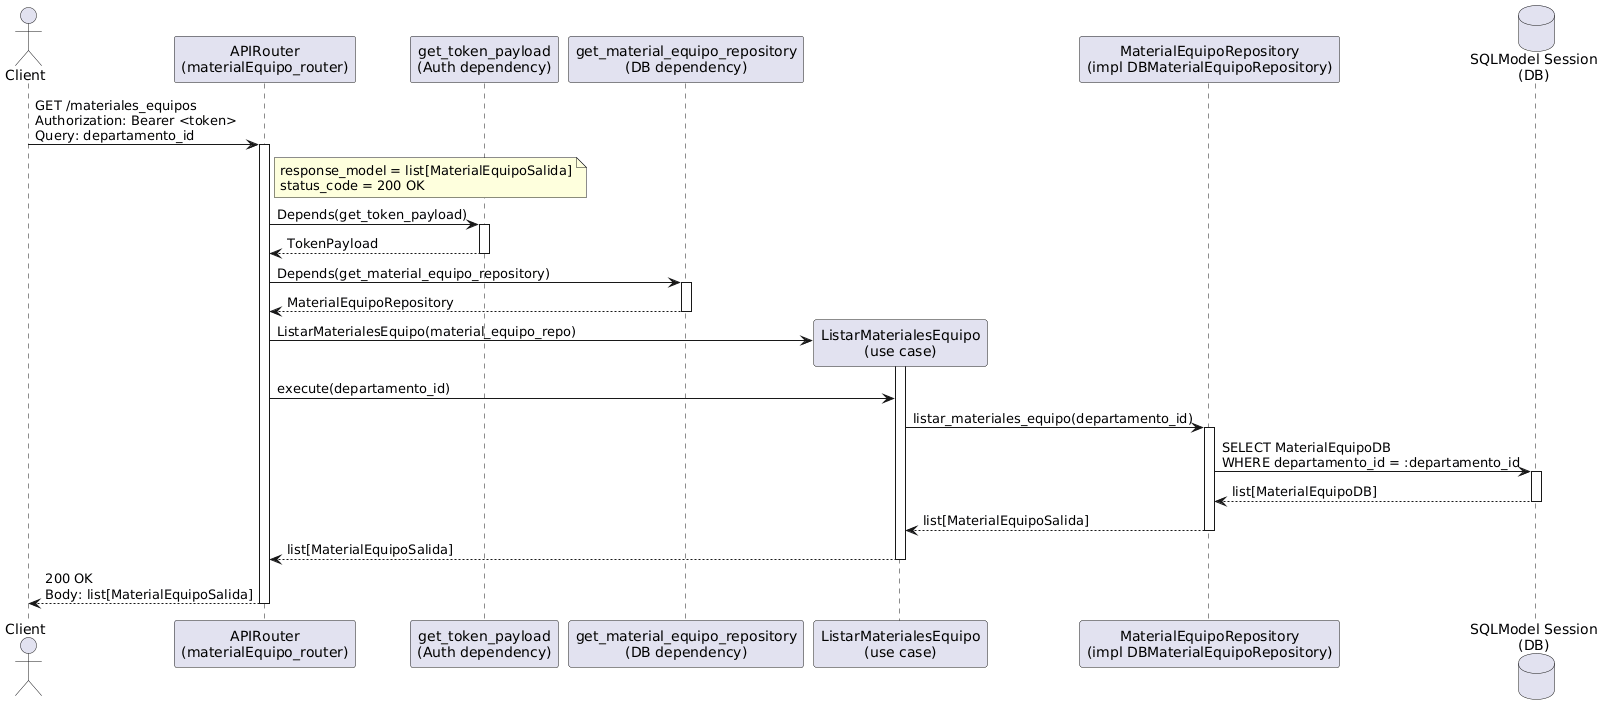

The diagram above was rendered by PlantUML. Its source (embedded in the PNG):
@startuml
actor Client
participant "APIRouter\n(materialEquipo_router)" as Router
participant "get_token_payload\n(Auth dependency)" as GetToken
participant "get_material_equipo_repository\n(DB dependency)" as GetRepo
participant "ListarMaterialesEquipo\n(use case)" as UseCase
participant "MaterialEquipoRepository\n(impl DBMaterialEquipoRepository)" as Repo
database "SQLModel Session\n(DB)" as DB

Client -> Router: GET /materiales_equipos\nAuthorization: Bearer <token>\nQuery: departamento_id
activate Router
note right of Router
response_model = list[MaterialEquipoSalida]
status_code = 200 OK
end note

Router -> GetToken: Depends(get_token_payload)
activate GetToken
GetToken --> Router: TokenPayload
deactivate GetToken

Router -> GetRepo: Depends(get_material_equipo_repository)
activate GetRepo
GetRepo --> Router: MaterialEquipoRepository
deactivate GetRepo

create UseCase
Router -> UseCase: ListarMaterialesEquipo(material_equipo_repo)
activate UseCase

Router -> UseCase: execute(departamento_id)

UseCase -> Repo: listar_materiales_equipo(departamento_id)
activate Repo
Repo -> DB: SELECT MaterialEquipoDB\nWHERE departamento_id = :departamento_id
activate DB
DB --> Repo: list[MaterialEquipoDB]
deactivate DB
Repo --> UseCase: list[MaterialEquipoSalida]
deactivate Repo

UseCase --> Router: list[MaterialEquipoSalida]
deactivate UseCase

Router --> Client: 200 OK\nBody: list[MaterialEquipoSalida]
deactivate Router
@enduml